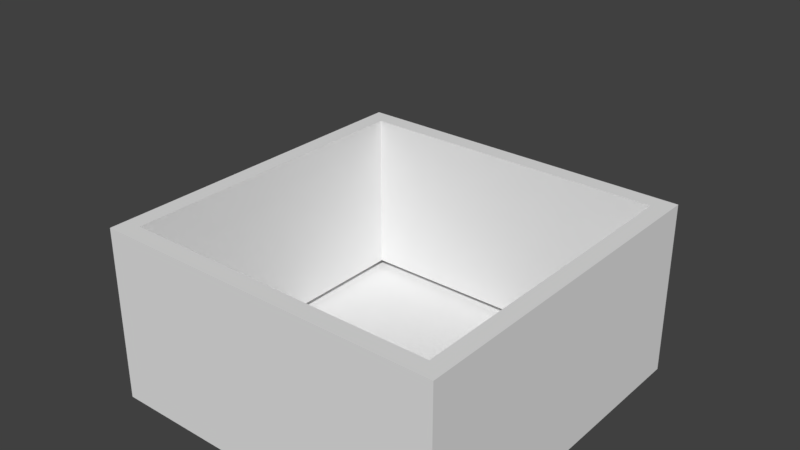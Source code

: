 # Source: BlankWaterTile.blend  (saved by Blender 2.79.0; exported with 4.5.12 LTS)
import bpy
from mathutils import Matrix  # noqa: F401  (used for matrix-valued properties, if any)

bpy.ops.wm.read_factory_settings(use_empty=True)
scene = bpy.context.scene
scene.name = 'Scene'

# ---- collections
col_collection_1 = bpy.data.collections.new('Collection 1'); scene.collection.children.link(col_collection_1)

# ---- materials (node trees are filled in below, after node groups)
mat_water = bpy.data.materials.new('Water')
mat_water.alpha_threshold = 0.0
mat_water.use_transparent_shadow = False
mat_water.diffuse_color = (0.005956, 0.004103, 0.8, 1.0)
mat_water.roughness = 0.5
mat_material = bpy.data.materials.new('Material')
mat_material.alpha_threshold = 0.0
mat_material.use_transparent_shadow = False
mat_material.roughness = 0.5
mat_material.line_color = (0.0, 0.0, 0.0, 1.0)

# ---- material node trees

# ---- world
world_world = bpy.data.worlds.new('World'); scene.world = world_world
world_world.color = (0.05088, 0.05088, 0.05088)
world_world.use_sun_shadow = False
world_world.sun_shadow_jitter_overblur = 0.0
world_world.cycles.sampling_method = 'MANUAL'

# ---- meshes
me_cube_001 = bpy.data.meshes.new('Cube.001')
me_cube_001.from_pydata([(-1.0, -1.0, -1.0), (-1.0, -1.0, 1.0), (-1.0, 1.0, -1.0), (-1.0, 1.0, 1.0), (1.0, -1.0, -1.0), (1.0, -1.0, 1.0), (1.0, 1.0, -1.0), (1.0, 1.0, 1.0)], [], [(0, 1, 3, 2), (2, 3, 7, 6), (6, 7, 5, 4), (4, 5, 1, 0), (2, 6, 4, 0), (7, 3, 1, 5)])
me_cube_001.materials.append(mat_water)
me_cube_001.use_remesh_preserve_volume = False
me_cube_001.use_remesh_preserve_attributes = False
me_cube_001.use_mirror_vertex_groups = False
me_cube_001.update()
me_cube = bpy.data.meshes.new('Cube')
me_cube.from_pydata([(1.0, 1.0, -1.0), (1.0, -1.0, -1.0), (-1.0, -1.0, -1.0), (-1.0, 1.0, -1.0), (1.0, 1.0, 0.0), (1.0, -1.0, 0.0), (-1.0, -1.0, 0.0), (-1.0, 1.0, 0.0), (0.9, 0.9, -0.95), (0.9, -0.9, -0.95), (-0.9, 0.9, -0.95), (0.9, 0.9, 1.49e-08), (-0.9, -0.9, -0.95), (0.9, -0.9, 1.49e-08), (-0.9, -0.9, 1.49e-08), (-0.9, 0.9, 1.49e-08)], [], [(0, 1, 2, 3), (0, 8, 10, 3), (2, 12, 9, 1), (3, 10, 12, 2), (7, 15, 11, 4), (8, 9, 13, 11), (9, 12, 14, 13), (12, 10, 15, 14), (11, 15, 10, 8), (5, 13, 14, 6), (4, 11, 13, 5), (6, 14, 15, 7), (1, 9, 8, 0), (5, 6, 2, 1), (3, 2, 6, 7), (0, 4, 5, 1), (0, 3, 7, 4)])
me_cube.materials.append(mat_material)
me_cube.use_remesh_preserve_volume = False
me_cube.use_remesh_preserve_attributes = False
me_cube.use_mirror_vertex_groups = False
me_cube.update()

# ---- objects
ob_cube_001 = bpy.data.objects.new('Cube.001', me_cube_001)
ob_cube = bpy.data.objects.new('Cube', me_cube)

# ---- transforms, parenting, visibility, modifiers, constraints
ob_cube_001.location = (0.0, 0.0, 0.0)
ob_cube_001.scale = (0.9, 0.9, 0.9)
ob_cube_001.display_type = 'SOLID'
ob_cube_001.lineart.crease_threshold = 0.0
_m = ob_cube_001.modifiers.new('Fluid', 'FLUID')
_m.fluid_type = 'DOMAIN'
ob_cube.location = (0.0, 0.0, 0.0)
ob_cube.lock_rotations_4d = False
ob_cube.empty_display_type = 'ARROWS'
ob_cube.lineart.crease_threshold = 0.0

# ---- collection membership
col_collection_1.objects.link(ob_cube_001)
col_collection_1.objects.link(ob_cube)

# ---- scene / render settings (as saved in the file)
scene.frame_start = 1; scene.frame_end = 30; scene.frame_set(1)
scene.render.engine = 'BLENDER_EEVEE_NEXT'
scene.render.resolution_percentage = 50
scene.render.dither_intensity = 0.0
scene.cycles.use_denoising = False
scene.cycles.samples = 128
scene.cycles.sampling_pattern = 'TABULATED_SOBOL'
scene.cycles.use_adaptive_sampling = False
scene.cycles.use_light_tree = False
scene.cycles.blur_glossy = 0.0
scene.cycles.sample_clamp_indirect = 0.0
scene.view_settings.view_transform = 'Standard'
bpy.context.view_layer.update()

# ---- added for rendering (the .blend has no active camera and no usable light): camera, sun
cam_auto = bpy.data.cameras.new('AutoCamera')
cam_auto.lens = 50.0
cam_auto.sensor_width = 36.0
cam_auto.clip_end = 1000.0
ob_auto_camera = bpy.data.objects.new('AutoCamera', cam_auto)
scene.collection.objects.link(ob_auto_camera)
ob_auto_camera.location = (3.15256, -3.78307, 2.47205)
ob_auto_camera.rotation_euler = (1.09748, -7.21219e-08, 0.694738)
scene.camera = ob_auto_camera
light_auto_sun = bpy.data.lights.new('AutoSun', 'SUN')
light_auto_sun.energy = 3.0
light_auto_sun.angle = 0.0523599
ob_auto_sun = bpy.data.objects.new('AutoSun', light_auto_sun)
scene.collection.objects.link(ob_auto_sun)
ob_auto_sun.rotation_euler = (0.872665, 0.174533, 0.523599)
bpy.context.view_layer.update()
